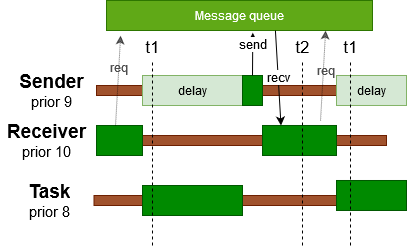

The diagram above was exported from draw.io. Its source (the exported page's mxGraphModel, read from the mxfile embedded in the PNG):
<mxGraphModel dx="2012" dy="736" grid="1" gridSize="10" guides="1" tooltips="1" connect="1" arrows="1" fold="1" page="1" pageScale="1" pageWidth="827" pageHeight="1169" math="0" shadow="0">
  <root>
    <mxCell id="0" />
    <mxCell id="1" parent="0" />
    <mxCell id="2" value="" style="rounded=0;whiteSpace=wrap;html=1;fillColor=#a0522d;strokeColor=#6D1F00;fontColor=#ffffff;" vertex="1" parent="1">
      <mxGeometry x="-378.5" y="1092" width="290" height="10" as="geometry" />
    </mxCell>
    <mxCell id="3" value="" style="rounded=0;whiteSpace=wrap;html=1;fillColor=#008a00;strokeColor=#005700;fontColor=#ffffff;" vertex="1" parent="1">
      <mxGeometry x="-330" y="1082" width="100" height="30" as="geometry" />
    </mxCell>
    <mxCell id="4" value="&lt;div&gt;&lt;font style=&quot;font-size: 19px&quot;&gt;&lt;b&gt;&lt;font style=&quot;font-size: 19px&quot;&gt;Task&lt;/font&gt;&lt;/b&gt;&lt;br&gt;&lt;/font&gt;&lt;/div&gt;&lt;div&gt;&lt;font style=&quot;font-size: 15px&quot;&gt;prior 8&lt;br&gt;&lt;/font&gt;&lt;/div&gt;" style="text;html=1;resizable=0;autosize=1;align=center;verticalAlign=middle;points=[];fillColor=none;strokeColor=none;rounded=0;strokeWidth=3;" vertex="1" parent="1">
      <mxGeometry x="-453.5" y="1077" width="60" height="40" as="geometry" />
    </mxCell>
    <mxCell id="5" value="" style="rounded=0;whiteSpace=wrap;html=1;fillColor=#a0522d;strokeColor=#6D1F00;fontColor=#ffffff;" vertex="1" parent="1">
      <mxGeometry x="-376" y="982" width="290" height="10" as="geometry" />
    </mxCell>
    <mxCell id="6" value="" style="rounded=0;whiteSpace=wrap;html=1;fillColor=#a0522d;strokeColor=#6D1F00;fontColor=#ffffff;" vertex="1" parent="1">
      <mxGeometry x="-376" y="1032" width="290" height="10" as="geometry" />
    </mxCell>
    <mxCell id="7" value="&lt;div&gt;&lt;font style=&quot;font-size: 19px&quot;&gt;&lt;b&gt;&lt;font style=&quot;font-size: 19px&quot;&gt;Sender&lt;/font&gt;&lt;/b&gt;&lt;br&gt;&lt;/font&gt;&lt;/div&gt;&lt;div&gt;&lt;font style=&quot;font-size: 15px&quot;&gt;prior 9&lt;br&gt;&lt;/font&gt;&lt;/div&gt;" style="text;html=1;resizable=0;autosize=1;align=center;verticalAlign=middle;points=[];fillColor=none;strokeColor=none;rounded=0;strokeWidth=3;" vertex="1" parent="1">
      <mxGeometry x="-461" y="967" width="80" height="40" as="geometry" />
    </mxCell>
    <mxCell id="8" value="&lt;div&gt;&lt;font style=&quot;font-size: 19px&quot;&gt;&lt;b&gt;&lt;font style=&quot;font-size: 19px&quot;&gt;Receiver&lt;/font&gt;&lt;/b&gt;&lt;br&gt;&lt;/font&gt;&lt;/div&gt;&lt;div style=&quot;font-size: 15px&quot;&gt;prior 10&lt;br&gt;&lt;font style=&quot;font-size: 19px&quot;&gt;&lt;/font&gt;&lt;/div&gt;" style="text;html=1;resizable=0;autosize=1;align=center;verticalAlign=middle;points=[];fillColor=none;strokeColor=none;rounded=0;strokeWidth=3;" vertex="1" parent="1">
      <mxGeometry x="-471" y="1017" width="90" height="40" as="geometry" />
    </mxCell>
    <mxCell id="9" value="" style="rounded=0;whiteSpace=wrap;html=1;fillColor=#008a00;strokeColor=#005700;fontColor=#ffffff;" vertex="1" parent="1">
      <mxGeometry x="-376" y="1022" width="46" height="30" as="geometry" />
    </mxCell>
    <mxCell id="10" value="delay" style="rounded=0;whiteSpace=wrap;html=1;fillColor=#d5e8d4;strokeColor=#82b366;" vertex="1" parent="1">
      <mxGeometry x="-330" y="972" width="100" height="30" as="geometry" />
    </mxCell>
    <mxCell id="11" value="" style="rounded=0;whiteSpace=wrap;html=1;fillColor=#008a00;strokeColor=#005700;fontColor=#ffffff;" vertex="1" parent="1">
      <mxGeometry x="-210" y="1021.99" width="74" height="30" as="geometry" />
    </mxCell>
    <mxCell id="12" value="t1" style="endArrow=none;dashed=1;html=1;verticalAlign=bottom;labelPosition=center;verticalLabelPosition=top;align=center;fontSize=17;horizontal=1;labelBorderColor=none;labelBackgroundColor=none;" edge="1" parent="1">
      <mxGeometry x="1" width="50" height="50" relative="1" as="geometry">
        <mxPoint x="-320" y="1142" as="sourcePoint" />
        <mxPoint x="-320" y="957" as="targetPoint" />
        <mxPoint as="offset" />
      </mxGeometry>
    </mxCell>
    <mxCell id="13" value="t2" style="endArrow=none;dashed=1;html=1;verticalAlign=bottom;labelPosition=center;verticalLabelPosition=top;align=center;fontSize=17;horizontal=1;labelBorderColor=none;labelBackgroundColor=none;" edge="1" parent="1">
      <mxGeometry x="1" width="50" height="50" relative="1" as="geometry">
        <mxPoint x="-169.99999999999977" y="1141.9899999999998" as="sourcePoint" />
        <mxPoint x="-169.99999999999977" y="956.99" as="targetPoint" />
        <mxPoint as="offset" />
      </mxGeometry>
    </mxCell>
    <mxCell id="14" value="Message queue" style="rounded=0;whiteSpace=wrap;html=1;fillColor=#60a917;strokeColor=#2D7600;fontColor=#ffffff;" vertex="1" parent="1">
      <mxGeometry x="-366" y="897" width="266" height="30" as="geometry" />
    </mxCell>
    <mxCell id="15" value="&lt;font style=&quot;font-size: 13px&quot;&gt;req&lt;/font&gt;" style="endArrow=classic;html=1;labelBackgroundColor=none;fontSize=25;fontColor=#4D4D4D;align=center;entryX=0.053;entryY=1.167;entryDx=0;entryDy=0;entryPerimeter=0;exitX=0.413;exitY=0;exitDx=0;exitDy=0;exitPerimeter=0;labelPosition=center;verticalLabelPosition=top;verticalAlign=bottom;dashed=1;dashPattern=1 1;opacity=60;" edge="1" source="9" target="14" parent="1">
      <mxGeometry width="50" height="50" relative="1" as="geometry">
        <mxPoint x="-356" y="1022" as="sourcePoint" />
        <mxPoint x="-350" y="937" as="targetPoint" />
      </mxGeometry>
    </mxCell>
    <mxCell id="16" value="" style="rounded=0;whiteSpace=wrap;html=1;fillColor=#008a00;strokeColor=#005700;fontColor=#ffffff;" vertex="1" parent="1">
      <mxGeometry x="-230" y="972" width="20" height="30" as="geometry" />
    </mxCell>
    <mxCell id="17" value="&lt;font style=&quot;font-size: 13px&quot;&gt;send&lt;/font&gt;" style="endArrow=classic;html=1;labelBackgroundColor=#ffffff;fontSize=11;fontColor=#000000;align=center;exitX=0.413;exitY=0;exitDx=0;exitDy=0;exitPerimeter=0;labelPosition=left;verticalLabelPosition=middle;verticalAlign=middle;entryX=0.55;entryY=1.076;entryDx=0;entryDy=0;entryPerimeter=0;" edge="1" target="14" parent="1">
      <mxGeometry x="0.4286" width="50" height="50" relative="1" as="geometry">
        <mxPoint x="-220.00200000000018" y="972" as="sourcePoint" />
        <mxPoint x="-220" y="937" as="targetPoint" />
        <mxPoint as="offset" />
      </mxGeometry>
    </mxCell>
    <mxCell id="18" value="&lt;font style=&quot;font-size: 13px&quot;&gt;req&lt;/font&gt;" style="endArrow=classic;html=1;labelBackgroundColor=none;fontSize=25;fontColor=#4D4D4D;opacity=60;align=center;entryX=0.053;entryY=1.167;entryDx=0;entryDy=0;entryPerimeter=0;exitX=0.413;exitY=0;exitDx=0;exitDy=0;exitPerimeter=0;labelPosition=center;verticalLabelPosition=middle;verticalAlign=middle;dashed=1;dashPattern=1 1;" edge="1" parent="1">
      <mxGeometry x="0.2248" y="-2" width="50" height="50" relative="1" as="geometry">
        <mxPoint x="-152.00199999999973" y="1016.9899999999998" as="sourcePoint" />
        <mxPoint x="-146.90199999999982" y="927" as="targetPoint" />
        <mxPoint as="offset" />
      </mxGeometry>
    </mxCell>
    <mxCell id="19" value="&lt;font style=&quot;font-size: 13px&quot;&gt;recv&lt;/font&gt;" style="endArrow=classic;html=1;labelBackgroundColor=#ffffff;fontSize=11;fontColor=#000000;align=center;entryX=0.25;entryY=0;entryDx=0;entryDy=0;exitX=0.635;exitY=1;exitDx=0;exitDy=0;exitPerimeter=0;labelPosition=center;verticalLabelPosition=top;verticalAlign=middle;" edge="1" source="14" target="11" parent="1">
      <mxGeometry width="50" height="50" relative="1" as="geometry">
        <mxPoint x="-185.32600000000002" y="928.1300000000001" as="sourcePoint" />
        <mxPoint x="-196" y="1166.99" as="targetPoint" />
      </mxGeometry>
    </mxCell>
    <mxCell id="20" value="delay" style="rounded=0;whiteSpace=wrap;html=1;fillColor=#d5e8d4;strokeColor=#82b366;" vertex="1" parent="1">
      <mxGeometry x="-136" y="971.99" width="70" height="30" as="geometry" />
    </mxCell>
    <mxCell id="21" value="" style="rounded=0;whiteSpace=wrap;html=1;fillColor=#008a00;strokeColor=#005700;fontColor=#ffffff;" vertex="1" parent="1">
      <mxGeometry x="-136" y="1076.99" width="70" height="30" as="geometry" />
    </mxCell>
    <mxCell id="22" value="t1" style="endArrow=none;dashed=1;html=1;verticalAlign=bottom;labelPosition=center;verticalLabelPosition=top;align=center;fontSize=17;horizontal=1;labelBorderColor=none;labelBackgroundColor=none;" edge="1" parent="1">
      <mxGeometry x="1" width="50" height="50" relative="1" as="geometry">
        <mxPoint x="-122" y="1141.9899999999998" as="sourcePoint" />
        <mxPoint x="-122" y="956.99" as="targetPoint" />
        <mxPoint as="offset" />
      </mxGeometry>
    </mxCell>
  </root>
</mxGraphModel>